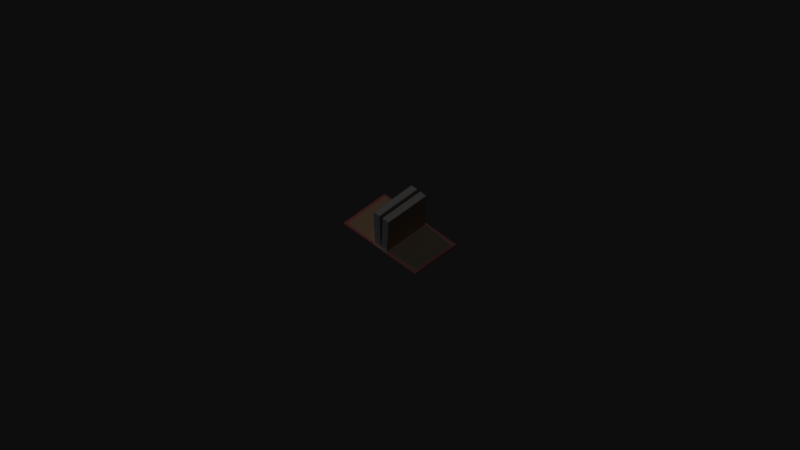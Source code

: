 # Source: tome.blend  (saved by Blender 2.71.0; exported with 4.5.12 LTS)
import bpy
from mathutils import Matrix  # noqa: F401  (used for matrix-valued properties, if any)

bpy.ops.wm.read_factory_settings(use_empty=True)
scene = bpy.context.scene
scene.name = 'Scene'

# ---- collections
col_collection_1 = bpy.data.collections.new('Collection 1'); scene.collection.children.link(col_collection_1)

# ---- materials (node trees are filled in below, after node groups)
mat_white_off_medium = bpy.data.materials.new('White Off Medium')
mat_white_off_medium.alpha_threshold = 0.0
mat_white_off_medium.use_transparent_shadow = False
mat_white_off_medium.diffuse_color = (0.8471, 0.7686, 0.6902, 1.0)
mat_white_off_medium.roughness = 0.5
mat_white_off_medium.specular_intensity = 0.0
mat_white_off_medium.line_color = (0.0, 0.0, 0.0, 1.0)
mat_brown_light = bpy.data.materials.new('Brown Light')
mat_brown_light.alpha_threshold = 0.0
mat_brown_light.use_transparent_shadow = False
mat_brown_light.diffuse_color = (0.8667, 0.6394, 0.4323, 1.0)
mat_brown_light.roughness = 0.5
mat_brown_light.specular_intensity = 0.0
mat_brown_light.line_color = (0.0, 0.0, 0.0, 1.0)
mat_red_medium = bpy.data.materials.new('Red Medium')
mat_red_medium.alpha_threshold = 0.0
mat_red_medium.use_transparent_shadow = False
mat_red_medium.diffuse_color = (0.9608, 0.4078, 0.3843, 1.0)
mat_red_medium.roughness = 0.5
mat_red_medium.specular_intensity = 0.0
mat_red_medium.line_color = (0.0, 0.0, 0.0, 1.0)
mat_brown_medium = bpy.data.materials.new('Brown Medium')
mat_brown_medium.alpha_threshold = 0.0
mat_brown_medium.use_transparent_shadow = False
mat_brown_medium.diffuse_color = (0.8078, 0.5529, 0.4275, 1.0)
mat_brown_medium.roughness = 0.5
mat_brown_medium.specular_intensity = 0.0
mat_brown_medium.line_color = (0.0, 0.0, 0.0, 1.0)
mat_white_off_dark = bpy.data.materials.new('White Off Dark')
mat_white_off_dark.alpha_threshold = 0.0
mat_white_off_dark.use_transparent_shadow = False
mat_white_off_dark.diffuse_color = (0.8067, 0.6994, 0.6143, 1.0)
mat_white_off_dark.roughness = 0.5
mat_white_off_dark.specular_intensity = 0.0
mat_white_off_dark.line_color = (0.0, 0.0, 0.0, 1.0)

# ---- material node trees

# ---- world
world_world = bpy.data.worlds.new('World'); scene.world = world_world
world_world.color = (0.05088, 0.05088, 0.05088)
world_world.use_sun_shadow = False
world_world.sun_shadow_jitter_overblur = 0.0
world_world.cycles.sampling_method = 'MANUAL'
world_world.cycles.sample_map_resolution = 256
world_world.light_settings.ao_factor = 0.4

# ---- cameras
cam_camera = bpy.data.cameras.new('Camera')
cam_camera.type = 'ORTHO'
cam_camera.clip_end = 100.0
cam_camera.lens = 35.0
cam_camera.sensor_width = 32.0
cam_camera.sensor_height = 18.0
cam_camera.ortho_scale = 7.314
cam_camera.dof.focus_distance = 0.0
cam_camera.dof.aperture_fstop = 128.0

# ---- lights
light_lamp_002 = bpy.data.lights.new('Lamp.002', 'SUN')
light_lamp_002.transmission_factor = 0.0
light_lamp_002.cutoff_distance = 30.0
light_lamp_002.use_shadow = False
light_lamp_002.angle = 0.1993
light_lamp_002.energy = 0.2
light_lamp_002.shadow_buffer_clip_start = 1.001
light_lamp_002.shadow_soft_size = 0.1
light_lamp_002.shadow_cascade_max_distance = 1000.0
light_lamp_002.cycles.use_multiple_importance_sampling = False
light_lamp_001 = bpy.data.lights.new('Lamp.001', 'SUN')
light_lamp_001.color = (0.5674, 0.7464, 1.0)
light_lamp_001.transmission_factor = 0.0
light_lamp_001.cutoff_distance = 30.0
light_lamp_001.use_shadow = False
light_lamp_001.angle = 0.1993
light_lamp_001.energy = 0.5
light_lamp_001.shadow_buffer_clip_start = 1.001
light_lamp_001.shadow_soft_size = 0.1
light_lamp_001.shadow_cascade_max_distance = 1000.0
light_lamp_001.cycles.use_multiple_importance_sampling = False
light_lamp = bpy.data.lights.new('Lamp', 'SUN')
light_lamp.transmission_factor = 0.0
light_lamp.cutoff_distance = 30.0
light_lamp.angle = 0.1993
light_lamp.energy = 0.4
light_lamp.shadow_buffer_clip_start = 1.001
light_lamp.shadow_soft_size = 0.1
light_lamp.shadow_cascade_max_distance = 1000.0
light_lamp.cycles.use_multiple_importance_sampling = False

# ---- meshes
me_cube_058 = bpy.data.meshes.new('Cube.058')
me_cube_058.from_pydata([(0.09031, -0.2663, -0.01102), (0.4657, -0.2663, -0.01102), (0.4654, -0.2663, 0.005512), (0.08927, -0.2663, 0.005512), (0.05993, 0.2447, 0.3922), (0.4381, -0.2447, 0.005512), (0.01371, -0.2447, 0.005512), (0.03202, 0.2447, 0.3938), (0.02529, -0.2447, 0.005512), (0.09691, 0.2447, 0.3903), (0.01833, 0.2447, 0.3944), (0.09691, -0.2447, 0.3903), (0.07724, -0.2447, 0.3913), (0.04165, -0.2447, 0.005512), (0.05899, -0.2447, 0.005512), (0.07868, -0.2447, 0.005512), (0.09031, 0.2663, -0.01102), (0.08927, -0.2447, 0.005512), (0.4657, 0.2663, -0.01102), (0.4654, 0.2663, 0.005512), (0.08927, 0.2663, 0.005512), (0.04359, 0.2447, 0.3931), (0.4381, 0.2447, 0.005512), (0.01371, 0.2447, 0.005512), (0.05993, -0.2447, 0.3922), (0.02529, 0.2447, 0.005512), (0.07724, 0.2447, 0.3913), (0.04359, -0.2447, 0.3931), (0.03202, -0.2447, 0.3938), (0.01833, -0.2447, 0.3944), (0.04165, 0.2447, 0.005512), (0.05899, 0.2447, 0.005512), (0.07868, 0.2447, 0.005512), (0.08927, 0.2447, 0.005512), (0.04619, 0.2447, 0.09828), (0.0619, 0.2447, 0.09096), (0.008432, 0.2447, 0.1159), (0.07975, 0.2447, 0.08265), (0.03136, -0.2447, 0.1052), (0.04619, -0.2447, 0.09828), (0.0619, -0.2447, 0.09096), (0.02109, 0.2447, 0.1111), (0.03136, 0.2447, 0.1052), (0.008432, -0.2447, 0.1159), (0.07975, -0.2447, 0.08265), (0.02109, -0.2447, 0.1111), (0.07972, 0.2447, 0.05554), (0.02918, -0.2447, 0.07274), (0.04467, -0.2447, 0.06747), (0.06108, -0.2447, 0.06188), (0.01835, 0.2447, 0.07728), (0.005238, -0.2447, 0.08089), (0.04467, 0.2447, 0.06747), (0.06108, 0.2447, 0.06188), (0.005238, 0.2447, 0.08089), (0.02918, 0.2447, 0.07274), (0.07972, -0.2447, 0.05554), (0.01835, -0.2447, 0.07728), (0.07774, 0.2447, 0.02374), (0.02772, -0.2447, 0.04241), (0.04305, -0.2447, 0.03669), (0.05929, -0.2447, 0.03062), (0.01703, 0.2447, 0.04734), (0.00403, -0.2447, 0.05125), (0.04305, 0.2447, 0.03669), (0.05929, 0.2447, 0.03062), (0.00403, 0.2447, 0.05125), (0.02772, 0.2447, 0.04241), (0.07774, -0.2447, 0.02374), (0.01703, -0.2447, 0.04734), (0.05816, 0.2447, 0.3266), (0.07489, 0.2447, 0.3221), (0.01796, 0.2447, 0.3375), (0.04236, 0.2447, 0.3309), (0.0939, -0.2447, 0.3169), (0.03127, -0.2447, 0.3346), (0.0939, 0.2447, 0.3169), (0.04236, -0.2447, 0.3309), (0.05816, -0.2447, 0.3266), (0.07489, -0.2447, 0.3221), (0.03127, 0.2447, 0.3346), (0.01796, -0.2447, 0.3375), (0.1118, -0.2663, -0.01102), (0.09272, -0.2663, 0.005512), (0.09272, -0.2447, 0.005512), (0.1118, 0.2663, -0.01102), (0.09272, 0.2663, 0.005512), (0.09272, 0.2447, 0.005512), (0.0, -0.2663, -0.01102), (-0.09031, -0.2663, -0.01102), (0.0, -0.2663, 0.005512), (-0.4657, -0.2663, -0.01102), (-0.4654, -0.2663, 0.005512), (-0.08927, -0.2663, 0.005512), (-0.05993, 0.2447, 0.3922), (-0.4381, -0.2447, 0.005512), (0.0, -0.2447, 0.005512), (-0.01369, -0.2447, 0.005512), (-0.03201, 0.2447, 0.3938), (-0.02529, -0.2447, 0.005512), (-0.09691, 0.2447, 0.3903), (-0.01833, 0.2447, 0.3944), (-0.09691, -0.2447, 0.3903), (-0.07724, -0.2447, 0.3913), (-0.04165, -0.2447, 0.005512), (-0.05899, -0.2447, 0.005512), (-0.07868, -0.2447, 0.005512), (0.0, 0.2663, -0.01102), (-0.09031, 0.2663, -0.01102), (0.0, 0.2663, 0.005512), (-0.08927, -0.2447, 0.005512), (-0.4657, 0.2663, -0.01102), (-0.4654, 0.2663, 0.005512), (-0.08927, 0.2663, 0.005512), (-0.04359, 0.2447, 0.3931), (-0.4381, 0.2447, 0.005512), (0.0, 0.2447, 0.005512), (-0.01369, 0.2447, 0.005512), (-0.05993, -0.2447, 0.3922), (-0.02529, 0.2447, 0.005512), (-0.07724, 0.2447, 0.3913), (-0.04359, -0.2447, 0.3931), (-0.03201, -0.2447, 0.3938), (-0.01833, -0.2447, 0.3944), (-0.04165, 0.2447, 0.005512), (-0.05899, 0.2447, 0.005512), (-0.07868, 0.2447, 0.005512), (-0.08927, 0.2447, 0.005512), (-0.04629, 0.2447, 0.09852), (-0.06271, 0.2447, 0.09299), (-0.00681, 0.2447, 0.1118), (-0.08138, 0.2447, 0.0867), (-0.03078, -0.2447, 0.1037), (-0.04629, -0.2447, 0.09852), (-0.06271, -0.2447, 0.09299), (-0.01992, 0.2447, 0.1082), (-0.03078, 0.2447, 0.1037), (-0.00681, -0.2447, 0.1118), (-0.08138, -0.2447, 0.0867), (-0.01992, -0.2447, 0.1082), (-0.0797, 0.2447, 0.05547), (-0.02919, -0.2447, 0.07276), (-0.04467, -0.2447, 0.06746), (-0.06107, -0.2447, 0.06185), (-0.01835, 0.2447, 0.07733), (-0.005263, -0.2447, 0.08096), (-0.04467, 0.2447, 0.06746), (-0.06107, 0.2447, 0.06185), (-0.005263, 0.2447, 0.08096), (-0.02919, 0.2447, 0.07276), (-0.0797, -0.2447, 0.05547), (-0.01835, -0.2447, 0.07733), (-0.07821, 0.2447, 0.02507), (-0.02755, -0.2447, 0.04193), (-0.04308, -0.2447, 0.03676), (-0.05953, -0.2447, 0.03129), (-0.01668, 0.2447, 0.04639), (-0.003561, -0.2447, 0.04992), (-0.04308, 0.2447, 0.03676), (-0.05953, 0.2447, 0.03129), (-0.003561, 0.2447, 0.04992), (-0.02755, 0.2447, 0.04193), (-0.07821, -0.2447, 0.02507), (-0.01668, -0.2447, 0.04639), (-0.05816, 0.2447, 0.3266), (-0.0749, 0.2447, 0.3221), (-0.01793, 0.2447, 0.3374), (-0.04235, 0.2447, 0.3308), (-0.09393, -0.2447, 0.317), (-0.03124, -0.2447, 0.3345), (-0.09393, 0.2447, 0.317), (-0.04235, -0.2447, 0.3308), (-0.05816, -0.2447, 0.3266), (-0.0749, -0.2447, 0.3221), (-0.03124, 0.2447, 0.3345), (-0.01793, -0.2447, 0.3374), (-0.1118, -0.2663, -0.01102), (-0.09272, -0.2663, 0.005512), (-0.09272, -0.2447, 0.005512), (-0.1118, 0.2663, -0.01102), (-0.09272, 0.2663, 0.005512), (-0.09272, 0.2447, 0.005512)], [], [(3, 90, 88, 0), (33, 32, 15, 17), (83, 82, 1, 2), (76, 71, 26, 9), (85, 18, 1, 82), (20, 16, 107, 109), (15, 3, 17), (86, 19, 18, 85), (87, 86, 20, 33), (32, 33, 20), (2, 19, 22, 5), (75, 77, 27, 28), (77, 78, 24, 27), (78, 79, 12, 24), (79, 74, 11, 12), (73, 80, 7, 21), (81, 75, 28, 29), (70, 73, 21, 4), (71, 70, 4, 26), (107, 16, 0, 88), (20, 109, 116, 23, 25, 30, 31, 32), (90, 3, 15, 14, 13, 8, 6, 96), (80, 72, 10, 7), (2, 1, 18, 19), (83, 84, 17, 3), (29, 28, 7, 10), (7, 28, 27, 21), (21, 27, 24, 4), (4, 24, 12, 26), (12, 11, 9, 26), (76, 9, 11, 74), (72, 81, 29, 10), (46, 53, 35, 37), (57, 47, 38, 45), (47, 48, 39, 38), (48, 49, 40, 39), (49, 56, 44, 40), (55, 50, 41, 42), (51, 57, 45, 43), (52, 55, 42, 34), (53, 52, 34, 35), (50, 54, 36, 41), (46, 37, 44, 56), (54, 51, 43, 36), (58, 65, 53, 46), (69, 59, 47, 57), (59, 60, 48, 47), (60, 61, 49, 48), (61, 68, 56, 49), (67, 62, 50, 55), (63, 69, 57, 51), (64, 67, 55, 52), (65, 64, 52, 53), (62, 66, 54, 50), (58, 46, 56, 68), (66, 63, 51, 54), (32, 31, 65, 58), (6, 8, 59, 69), (8, 13, 60, 59), (13, 14, 61, 60), (14, 15, 68, 61), (25, 23, 62, 67), (96, 6, 69, 63), (30, 25, 67, 64), (31, 30, 64, 65), (23, 116, 66, 62), (32, 58, 68, 15), (116, 96, 63, 66), (37, 35, 71, 76), (45, 38, 77, 75), (38, 39, 78, 77), (39, 40, 79, 78), (40, 44, 74, 79), (42, 41, 80, 73), (43, 45, 75, 81), (34, 42, 73, 70), (35, 34, 70, 71), (41, 36, 72, 80), (37, 76, 74, 44), (36, 43, 81, 72), (87, 33, 17, 84), (3, 0, 82, 83), (16, 85, 82, 0), (20, 86, 85, 16), (22, 19, 86, 87), (2, 5, 84, 83), (22, 87, 84, 5), (93, 89, 88, 90), (127, 110, 106, 126), (177, 92, 91, 176), (170, 100, 120, 165), (179, 176, 91, 111), (113, 109, 107, 108), (106, 110, 93), (180, 179, 111, 112), (181, 127, 113, 180), (126, 113, 127), (92, 95, 115, 112), (169, 122, 121, 171), (171, 121, 118, 172), (172, 118, 103, 173), (173, 103, 102, 168), (167, 114, 98, 174), (175, 123, 122, 169), (164, 94, 114, 167), (165, 120, 94, 164), (107, 88, 89, 108), (113, 126, 125, 124, 119, 117, 116, 109), (90, 96, 97, 99, 104, 105, 106, 93), (174, 98, 101, 166), (92, 112, 111, 91), (177, 93, 110, 178), (123, 101, 98, 122), (98, 114, 121, 122), (114, 94, 118, 121), (94, 120, 103, 118), (103, 120, 100, 102), (170, 168, 102, 100), (166, 101, 123, 175), (140, 131, 129, 147), (151, 139, 132, 141), (141, 132, 133, 142), (142, 133, 134, 143), (143, 134, 138, 150), (149, 136, 135, 144), (145, 137, 139, 151), (146, 128, 136, 149), (147, 129, 128, 146), (144, 135, 130, 148), (140, 150, 138, 131), (148, 130, 137, 145), (152, 140, 147, 159), (163, 151, 141, 153), (153, 141, 142, 154), (154, 142, 143, 155), (155, 143, 150, 162), (161, 149, 144, 156), (157, 145, 151, 163), (158, 146, 149, 161), (159, 147, 146, 158), (156, 144, 148, 160), (152, 162, 150, 140), (160, 148, 145, 157), (126, 152, 159, 125), (97, 163, 153, 99), (99, 153, 154, 104), (104, 154, 155, 105), (105, 155, 162, 106), (119, 161, 156, 117), (96, 157, 163, 97), (124, 158, 161, 119), (125, 159, 158, 124), (117, 156, 160, 116), (126, 106, 162, 152), (116, 160, 157, 96), (131, 170, 165, 129), (139, 169, 171, 132), (132, 171, 172, 133), (133, 172, 173, 134), (134, 173, 168, 138), (136, 167, 174, 135), (137, 175, 169, 139), (128, 164, 167, 136), (129, 165, 164, 128), (135, 174, 166, 130), (131, 138, 168, 170), (130, 166, 175, 137), (181, 178, 110, 127), (93, 177, 176, 89), (108, 89, 176, 179), (113, 108, 179, 180), (115, 181, 180, 112), (92, 177, 178, 95), (115, 95, 178, 181)])
me_cube_058.polygons.foreach_set('use_smooth', [0, 0, 0, 0, 0, 0, 0, 0, 0, 0, 0, 0, 0, 0, 0, 0, 0, 0, 0, 0, 0, 0, 0, 0, 0, 0, 0, 0, 0, 0, 0, 1, 0, 0, 0, 0, 0, 0, 0, 0, 0, 0, 0, 1, 0, 0, 0, 0, 0, 0, 0, 0, 0, 0, 0, 1, 0, 0, 0, 0, 0, 0, 0, 0, 0, 0, 0, 1, 0, 0, 0, 0, 0, 0, 0, 0, 0, 0, 0, 1, 0, 0, 0, 0, 0, 0, 0, 0, 0, 0, 0, 0, 0, 0, 0, 0, 0, 0, 0, 0, 0, 0, 0, 0, 0, 0, 0, 0, 0, 0, 0, 0, 0, 0, 0, 0, 0, 0, 1, 0, 0, 0, 0, 0, 0, 0, 0, 0, 0, 0, 1, 0, 0, 0, 0, 0, 0, 0, 0, 0, 0, 0, 1, 0, 0, 0, 0, 0, 0, 0, 0, 0, 0, 0, 1, 0, 0, 0, 0, 0, 0, 0, 0, 0, 0, 0, 1, 0, 0, 0, 0, 0, 0, 0])
me_cube_058.polygons.foreach_set('material_index', [3, 1, 2, 4, 2, 3, 3, 2, 2, 3, 2, 0, 4, 0, 4, 0, 4, 4, 0, 3, 3, 3, 4, 2, 2, 4, 0, 4, 0, 4, 1, 0, 4, 0, 4, 0, 4, 0, 4, 4, 0, 4, 1, 0, 4, 0, 4, 0, 4, 0, 4, 4, 0, 4, 1, 0, 4, 0, 4, 0, 4, 0, 4, 4, 0, 4, 1, 0, 4, 0, 4, 0, 4, 0, 4, 4, 0, 4, 1, 0, 1, 2, 2, 2, 2, 2, 1, 3, 1, 2, 4, 2, 3, 3, 2, 2, 3, 2, 0, 4, 0, 4, 0, 4, 4, 0, 3, 3, 3, 4, 2, 2, 4, 0, 4, 0, 4, 1, 0, 4, 0, 4, 0, 4, 0, 4, 4, 0, 4, 1, 0, 4, 0, 4, 0, 4, 0, 4, 4, 0, 4, 1, 0, 4, 0, 4, 0, 4, 0, 4, 4, 0, 4, 1, 0, 4, 0, 4, 0, 4, 0, 4, 4, 0, 4, 1, 0, 1, 2, 2, 2, 2, 2, 1])
_k = set([(96, 116)])
me_cube_058.attributes.new('sharp_edge', 'BOOLEAN', 'EDGE').data.foreach_set('value', [ (min(e.vertices), max(e.vertices)) in _k for e in me_cube_058.edges])
me_cube_058.materials.append(mat_white_off_medium)
me_cube_058.materials.append(mat_brown_light)
me_cube_058.materials.append(mat_red_medium)
me_cube_058.materials.append(mat_brown_medium)
me_cube_058.materials.append(mat_white_off_dark)
me_cube_058.use_remesh_preserve_volume = False
me_cube_058.use_remesh_preserve_attributes = False
me_cube_058.use_mirror_vertex_groups = False
me_cube_058.update()
arm_armature = bpy.data.armatures.new('Armature')  # bones are not reproduced

# ---- objects
ob_armature = bpy.data.objects.new('Armature', arm_armature)
ob_magic_tome = bpy.data.objects.new('Magic Tome', me_cube_058)
ob_dark_side_light = bpy.data.objects.new('dark_side_light', light_lamp_002)
ob_medium_side_light = bpy.data.objects.new('medium_side_light', light_lamp_001)
ob_sun = bpy.data.objects.new('sun', light_lamp)
ob_camera = bpy.data.objects.new('Camera', cam_camera)

# ---- transforms, parenting, visibility, modifiers, constraints
ob_armature.location = (0.0, 9.934e-09, 0.0)
ob_armature.show_in_front = True
ob_armature.lineart.crease_threshold = 0.0
ob_magic_tome.parent = ob_armature
ob_magic_tome.location = (0.0, 0.0, 0.0)
ob_magic_tome.lineart.crease_threshold = 0.0
_vg = ob_magic_tome.vertex_groups.new(name='Spine')
_vg.add([0, 3, 6, 8, 13, 14, 15, 16, 17, 20, 23, 25, 30, 31, 32, 33, 88, 89, 90, 93, 96, 97, 99, 104, 105, 106, 107, 108, 109, 110, 113, 116, 117, 119, 124, 125, 126, 127], 1.0, 'REPLACE')
_vg = ob_magic_tome.vertex_groups.new(name='Spine Bend.L')
_vg.add([176, 177, 178, 179, 180, 181], 1.0, 'REPLACE')
_vg = ob_magic_tome.vertex_groups.new(name='Cover.L')
_vg.add([91, 92, 95, 111, 112, 115], 1.0, 'REPLACE')
_vg = ob_magic_tome.vertex_groups.new(name='Spine Bend.R')
_vg.add([82, 83, 84, 85, 86, 87], 1.0, 'REPLACE')
_vg = ob_magic_tome.vertex_groups.new(name='Cover.R')
_vg.add([1, 2, 5, 18, 19, 22], 1.0, 'REPLACE')
_vg = ob_magic_tome.vertex_groups.new(name='Pages Base.L')
_vg.add([152, 153, 154, 155, 156, 157, 158, 159, 160, 161, 162, 163], 1.0, 'REPLACE')
_vg = ob_magic_tome.vertex_groups.new(name='Pages Base 2.L')
_vg.add([140, 141, 142, 143, 144, 145, 146, 147, 148, 149, 150, 151], 1.0, 'REPLACE')
_vg = ob_magic_tome.vertex_groups.new(name='Pages Base 3.L')
_vg.add([128, 129, 130, 131, 132, 133, 134, 135, 136, 137, 138, 139], 1.0, 'REPLACE')
_vg = ob_magic_tome.vertex_groups.new(name='Pages Full.L')
_vg.add([164, 165, 166, 167, 168, 169, 170, 171, 172, 173, 174, 175], 1.0, 'REPLACE')
_vg = ob_magic_tome.vertex_groups.new(name='Pages End.L')
_vg.add([94, 98, 100, 101, 102, 103, 114, 118, 120, 121, 122, 123], 1.0, 'REPLACE')
_vg = ob_magic_tome.vertex_groups.new(name='Pages Base.R')
_vg.add([58, 59, 60, 61, 62, 63, 64, 65, 66, 67, 68, 69], 1.0, 'REPLACE')
_vg = ob_magic_tome.vertex_groups.new(name='Pages Base 2.R')
_vg.add([46, 47, 48, 49, 50, 51, 52, 53, 54, 55, 56, 57], 1.0, 'REPLACE')
_vg = ob_magic_tome.vertex_groups.new(name='Pages Base 3.R')
_vg.add([34, 35, 36, 37, 38, 39, 40, 41, 42, 43, 44, 45], 1.0, 'REPLACE')
_vg = ob_magic_tome.vertex_groups.new(name='Pages Full.R')
_vg.add([70, 71, 72, 73, 74, 75, 76, 77, 78, 79, 80, 81], 1.0, 'REPLACE')
_vg = ob_magic_tome.vertex_groups.new(name='Pages End.R')
_vg.add([4, 7, 9, 10, 11, 12, 21, 24, 26, 27, 28, 29], 1.0, 'REPLACE')
_m = ob_magic_tome.modifiers.new('Armature', 'ARMATURE')
_m.object = ob_armature
ob_dark_side_light.location = (16.25, 1.371, 7.972)
ob_dark_side_light.rotation_euler = (0.0, 0.7854, 0.0)
ob_dark_side_light.lock_rotations_4d = False
ob_dark_side_light.empty_display_type = 'ARROWS'
ob_dark_side_light.color = (0.0, 0.0, 0.0, 0.0)
ob_dark_side_light.hide_viewport = True
ob_dark_side_light.hide_render = True
ob_dark_side_light.lineart.crease_threshold = 0.0
ob_medium_side_light.location = (0.5689, -19.3, 7.972)
ob_medium_side_light.rotation_euler = (0.7854, -0.0, 0.0)
ob_medium_side_light.lock_rotations_4d = False
ob_medium_side_light.empty_display_type = 'ARROWS'
ob_medium_side_light.color = (0.0, 0.0, 0.0, 0.0)
ob_medium_side_light.lineart.crease_threshold = 0.0
ob_sun.location = (-10.67, -0.3144, 7.972)
ob_sun.rotation_euler = (0.0, -0.7854, 0.0)
ob_sun.lock_rotations_4d = False
ob_sun.empty_display_type = 'ARROWS'
ob_sun.color = (0.0, 0.0, 0.0, 0.0)
ob_sun.lineart.crease_threshold = 0.0
ob_camera.location = (6.39, -6.39, 9.155)
ob_camera.rotation_euler = (0.7854, -0.0, 0.7854)
ob_camera.lock_rotations_4d = False
ob_camera.empty_display_type = 'ARROWS'
ob_camera.color = (0.0, 0.0, 0.0, 0.0)
ob_camera.display_type = 'WIRE'
ob_camera.lineart.crease_threshold = 0.0

# ---- collection membership
col_collection_1.objects.link(ob_armature)
col_collection_1.objects.link(ob_magic_tome)
col_collection_1.objects.link(ob_dark_side_light)
col_collection_1.objects.link(ob_medium_side_light)
col_collection_1.objects.link(ob_sun)
col_collection_1.objects.link(ob_camera)

# ---- scene / render settings (as saved in the file)
scene.camera = ob_camera
scene.frame_start = 1; scene.frame_end = 40; scene.frame_set(41)
scene.render.engine = 'BLENDER_EEVEE_NEXT'
scene.render.resolution_percentage = 50
scene.render.dither_intensity = 0.0
scene.cycles.use_denoising = False
scene.cycles.samples = 10
scene.cycles.sampling_pattern = 'TABULATED_SOBOL'
scene.cycles.light_sampling_threshold = 0.0
scene.cycles.use_adaptive_sampling = False
scene.cycles.use_light_tree = False
scene.cycles.blur_glossy = 0.0
scene.cycles.volume_bounces = 1
scene.cycles.pixel_filter_type = 'GAUSSIAN'
scene.cycles.sample_clamp_indirect = 0.0
scene.view_settings.view_transform = 'Raw'
bpy.context.view_layer.update()
